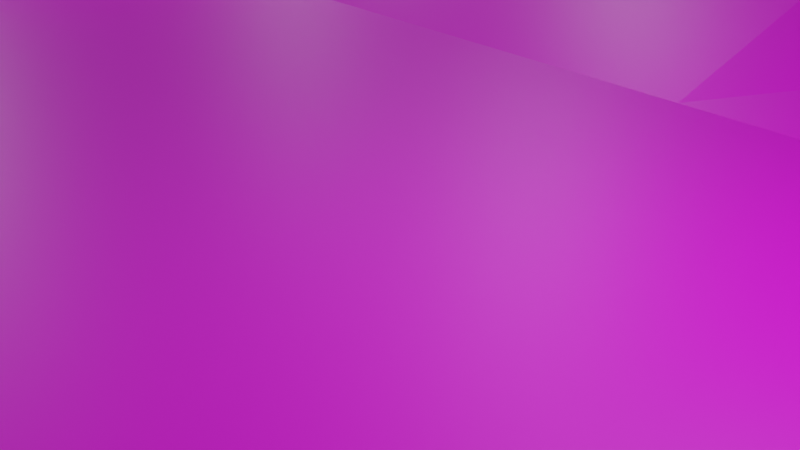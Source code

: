 # Source: tanah_bawah.blend  (saved by Blender 2.93.20; exported with 4.5.12 LTS)
import bpy
from mathutils import Matrix  # noqa: F401  (used for matrix-valued properties, if any)

bpy.ops.wm.read_factory_settings(use_empty=True)
scene = bpy.context.scene
scene.name = 'Scene'

# ---- collections
col_collection = bpy.data.collections.new('Collection'); scene.collection.children.link(col_collection)

# ---- images (referenced by path relative to the original .blend; pixels are not part of the script)
import os
ASSET_DIR = os.environ.get("B2B_ASSET_DIR", "")  # directory of the original .blend (textures are referenced by path, not embedded)
HERE = os.path.dirname(os.path.abspath(__file__))  # packed textures are extracted next to this script under _unpacked/

def load_image(name, relpath, width, height, colorspace="sRGB"):
    """Load a texture the original file referenced (path relative to the .blend, or extracted next to this script)."""
    p = next((c for c in (os.path.join(HERE, relpath), os.path.join(ASSET_DIR, relpath)) if relpath and os.path.exists(c)), "")
    if p:
        img = bpy.data.images.load(p, check_existing=True)
        img.name = name
    else:  # same state as the original file: an image datablock whose file is absent (Cycles renders it pink)
        img = bpy.data.images.new(name, width, height)
        img.source = "FILE"
        img.filepath = "//" + (relpath or name)
    img.colorspace_settings.name = colorspace
    return img
img_tanah_jpg = load_image('tanah.jpg', 'tanah.jpg', 1024, 1024, 'sRGB')

# ---- materials (node trees are filled in below, after node groups)
mat_material_006 = bpy.data.materials.new('Material.006')
mat_material_006.use_transparent_shadow = False

# ---- material node trees
mat_material_006.use_nodes = True; mat_material_006.node_tree.nodes.clear()
_N = mat_material_006.node_tree.nodes; _L = mat_material_006.node_tree.links
n0 = _N.new('ShaderNodeBsdfPrincipled'); n0.name = 'Principled BSDF'; n0.location = (10, 300)
n0.distribution = 'GGX'
n0.subsurface_method = 'BURLEY'
n0.inputs[3].default_value = 1.45
n0.inputs[27].default_value = (0.0, 0.0, 0.0, 1.0)
n0.inputs[28].default_value = 1.0
n1 = _N.new('ShaderNodeOutputMaterial'); n1.name = 'Material Output'; n1.location = (300, 300)
n2 = _N.new('ShaderNodeTexImage'); n2.name = 'Image Texture'; n2.location = (-280, 270)
n2.image = img_tanah_jpg
_L.new(n0.outputs[0], n1.inputs[0])
_L.new(n2.outputs[0], n0.inputs[0])
n1.is_active_output = True

# ---- world
world_world = bpy.data.worlds.new('World'); scene.world = world_world
world_world.use_nodes = True; world_world.node_tree.nodes.clear()
_N = world_world.node_tree.nodes; _L = world_world.node_tree.links
n0 = _N.new('ShaderNodeOutputWorld'); n0.name = 'World Output'; n0.location = (300, 300)
n1 = _N.new('ShaderNodeBackground'); n1.name = 'Background'; n1.location = (10, 300)
n1.inputs[0].default_value = (0.05088, 0.05088, 0.05088, 1.0)
_L.new(n1.outputs[0], n0.inputs[0])
n0.is_active_output = True
world_world.color = (0.05088, 0.05088, 0.05088)
world_world.use_sun_shadow = False
world_world.sun_shadow_jitter_overblur = 0.0

# ---- cameras
cam_camera = bpy.data.cameras.new('Camera')
cam_camera.clip_end = 100.0
cam_camera.ortho_scale = 7.314

# ---- lights
light_light = bpy.data.lights.new('Light', 'POINT')
light_light.transmission_factor = 0.0
light_light.energy = 1000.0
light_light.shadow_soft_size = 0.1
light_light.shadow_maximum_resolution = 0.006
light_light.use_absolute_resolution = True
light_light_002 = bpy.data.lights.new('Light.002', 'POINT')
light_light_002.transmission_factor = 0.0
light_light_002.energy = 1000.0
light_light_002.shadow_soft_size = 0.1
light_light_002.shadow_maximum_resolution = 0.006
light_light_002.use_absolute_resolution = True
light_light_003 = bpy.data.lights.new('Light.003', 'POINT')
light_light_003.transmission_factor = 0.0
light_light_003.energy = 1000.0
light_light_003.shadow_soft_size = 0.1
light_light_003.shadow_maximum_resolution = 0.006
light_light_003.use_absolute_resolution = True
light_light_004 = bpy.data.lights.new('Light.004', 'POINT')
light_light_004.transmission_factor = 0.0
light_light_004.energy = 1000.0
light_light_004.shadow_soft_size = 0.1
light_light_004.shadow_maximum_resolution = 0.006
light_light_004.use_absolute_resolution = True
light_light_005 = bpy.data.lights.new('Light.005', 'POINT')
light_light_005.transmission_factor = 0.0
light_light_005.energy = 1000.0
light_light_005.shadow_soft_size = 0.1
light_light_005.shadow_maximum_resolution = 0.006
light_light_005.use_absolute_resolution = True
light_light_006 = bpy.data.lights.new('Light.006', 'POINT')
light_light_006.transmission_factor = 0.0
light_light_006.energy = 1000.0
light_light_006.shadow_soft_size = 0.1
light_light_006.shadow_maximum_resolution = 0.006
light_light_006.use_absolute_resolution = True
light_light_007 = bpy.data.lights.new('Light.007', 'POINT')
light_light_007.transmission_factor = 0.0
light_light_007.energy = 1000.0
light_light_007.shadow_soft_size = 0.1
light_light_007.shadow_maximum_resolution = 0.006
light_light_007.use_absolute_resolution = True
light_light_008 = bpy.data.lights.new('Light.008', 'POINT')
light_light_008.transmission_factor = 0.0
light_light_008.energy = 1000.0
light_light_008.shadow_soft_size = 0.1
light_light_008.shadow_maximum_resolution = 0.006
light_light_008.use_absolute_resolution = True
light_light_009 = bpy.data.lights.new('Light.009', 'POINT')
light_light_009.transmission_factor = 0.0
light_light_009.energy = 1000.0
light_light_009.shadow_soft_size = 0.1
light_light_009.shadow_maximum_resolution = 0.006
light_light_009.use_absolute_resolution = True
light_light_010 = bpy.data.lights.new('Light.010', 'POINT')
light_light_010.transmission_factor = 0.0
light_light_010.energy = 1000.0
light_light_010.shadow_soft_size = 0.1
light_light_010.shadow_maximum_resolution = 0.006
light_light_010.use_absolute_resolution = True

# ---- meshes
me_plane = bpy.data.meshes.new('Plane')
me_plane.from_pydata([(-1.0, 1.138, 5.588), (1.0, 1.138, 2.2), (-1.0, 0.8878, 5.588), (-1.0, 0.6378, 2.2), (-1.0, 0.25, 0.0), (-1.0, 0.0, 0.0), (1.0, 0.0, 0.0), (1.0, 0.25, 0.0), (1.0, 0.6378, 2.2), (1.0, 0.8878, 2.2), (0.75, 1.138, 2.2), (0.5, 1.138, 2.2), (0.25, 1.138, 2.2), (0.0, 1.138, 2.2), (-0.25, 1.138, 2.2), (-0.5, 1.138, 2.2), (-0.75, 1.138, 5.588), (-0.75, 0.0, 0.0), (-0.75, 0.25, 0.0), (-0.75, 0.6378, 2.2), (-0.75, 0.8878, 5.588), (-0.5, 0.0, 0.0), (-0.5, 0.25, 0.0), (-0.5, 0.6378, 3.466), (-0.5, 0.8878, 3.466), (-0.25, 0.0, 0.0), (-0.25, 0.25, 0.0), (-0.25, 0.6378, 3.466), (-0.25, 0.8878, 3.466), (0.0, 0.0, 0.0), (0.0, 0.25, 0.0), (0.0, 0.6378, 2.2), (0.0, 0.8878, 2.2), (0.25, 0.0, 0.0), (0.25, 0.25, 0.0), (0.25, 0.6378, 1.498), (0.25, 0.8878, 2.2), (0.5, 0.0, 0.0), (0.5, 0.25, 0.0), (0.5, 0.6378, 2.2), (0.5, 0.8878, 0.7661), (0.75, 0.0, 0.0), (0.75, 0.25, 0.0), (0.75, 0.6378, 1.871), (0.75, 0.8878, 2.2)], [], [(44, 9, 1, 10), (2, 20, 16, 0), (20, 24, 15, 16), (24, 28, 14, 15), (28, 32, 13, 14), (32, 36, 12, 13), (36, 40, 11, 12), (40, 44, 10, 11), (5, 17, 18, 4), (4, 18, 19, 3), (3, 19, 20, 2), (17, 21, 22, 18), (18, 22, 23, 19), (19, 23, 24, 20), (21, 25, 26, 22), (22, 26, 27, 23), (23, 27, 28, 24), (25, 29, 30, 26), (26, 30, 31, 27), (27, 31, 32, 28), (29, 33, 34, 30), (30, 34, 35, 31), (31, 35, 36, 32), (33, 37, 38, 34), (34, 38, 39, 35), (35, 39, 40, 36), (37, 41, 42, 38), (38, 42, 43, 39), (39, 43, 44, 40), (41, 6, 7, 42), (42, 7, 8, 43), (43, 8, 9, 44)])
_uv = me_plane.uv_layers.new(name='UVMap')
_uv.uv.foreach_set('vector', [0.875, 0.875, 1.0, 0.875, 1.0, 1.0, 0.875, 1.0, 0.0, 0.875, 0.125, 0.875, 0.125, 1.0, 0.0, 1.0, 0.125, 0.875, 0.25, 0.875, 0.25, 1.0, 0.125, 1.0, 0.25, 0.875, 0.375, 0.875, 0.375, 1.0, 0.25, 1.0, 0.375, 0.875, 0.5, 0.875, 0.5, 1.0, 0.375, 1.0, 0.5, 0.875, 0.625, 0.875, 0.625, 1.0, 0.5, 1.0, 0.625, 0.875, 0.75, 0.875, 0.75, 1.0, 0.625, 1.0, 0.75, 0.875, 0.875, 0.875, 0.875, 1.0, 0.75, 1.0, 0.0, 0.5, 0.125, 0.5, 0.125, 0.625, 0.0, 0.625, 0.0, 0.625, 0.125, 0.625, 0.125, 0.75, 0.0, 0.75, 0.0, 0.75, 0.125, 0.75, 0.125, 0.875, 0.0, 0.875, 0.125, 0.5, 0.25, 0.5, 0.25, 0.625, 0.125, 0.625, 0.125, 0.625, 0.25, 0.625, 0.25, 0.75, 0.125, 0.75, 0.125, 0.75, 0.25, 0.75, 0.25, 0.875, 0.125, 0.875, 0.25, 0.5, 0.375, 0.5, 0.375, 0.625, 0.25, 0.625, 0.25, 0.625, 0.375, 0.625, 0.375, 0.75, 0.25, 0.75, 0.25, 0.75, 0.375, 0.75, 0.375, 0.875, 0.25, 0.875, 0.375, 0.5, 0.5, 0.5, 0.5, 0.625, 0.375, 0.625, 0.375, 0.625, 0.5, 0.625, 0.5, 0.75, 0.375, 0.75, 0.375, 0.75, 0.5, 0.75, 0.5, 0.875, 0.375, 0.875, 0.5, 0.5, 0.625, 0.5, 0.625, 0.625, 0.5, 0.625, 0.5, 0.625, 0.625, 0.625, 0.625, 0.75, 0.5, 0.75, 0.5, 0.75, 0.625, 0.75, 0.625, 0.875, 0.5, 0.875, 0.625, 0.5, 0.75, 0.5, 0.75, 0.625, 0.625, 0.625, 0.625, 0.625, 0.75, 0.625, 0.75, 0.75, 0.625, 0.75, 0.625, 0.75, 0.75, 0.75, 0.75, 0.875, 0.625, 0.875, 0.75, 0.5, 0.875, 0.5, 0.875, 0.625, 0.75, 0.625, 0.75, 0.625, 0.875, 0.625, 0.875, 0.75, 0.75, 0.75, 0.75, 0.75, 0.875, 0.75, 0.875, 0.875, 0.75, 0.875, 0.875, 0.5, 1.0, 0.5, 1.0, 0.625, 0.875, 0.625, 0.875, 0.625, 1.0, 0.625, 1.0, 0.75, 0.875, 0.75, 0.875, 0.75, 1.0, 0.75, 1.0, 0.875, 0.875, 0.875])
me_plane.materials.append(mat_material_006)
me_plane.use_remesh_fix_poles = True
me_plane.use_remesh_preserve_attributes = False
me_plane.update()

# ---- objects
ob_light = bpy.data.objects.new('Light', light_light)
ob_camera = bpy.data.objects.new('Camera', cam_camera)
ob_plane = bpy.data.objects.new('Plane', me_plane)
ob_light_001 = bpy.data.objects.new('Light.001', light_light_002)
ob_light_002 = bpy.data.objects.new('Light.002', light_light_003)
ob_light_003 = bpy.data.objects.new('Light.003', light_light_004)
ob_light_004 = bpy.data.objects.new('Light.004', light_light_005)
ob_light_005 = bpy.data.objects.new('Light.005', light_light_006)
ob_light_006 = bpy.data.objects.new('Light.006', light_light_007)
ob_light_007 = bpy.data.objects.new('Light.007', light_light_008)
ob_light_008 = bpy.data.objects.new('Light.008', light_light_009)
ob_light_009 = bpy.data.objects.new('Light.009', light_light_010)

# ---- transforms, parenting, visibility, modifiers, constraints
ob_light.location = (4.076, 1.005, 5.904)
ob_light.rotation_euler = (0.6503, 0.05522, 1.866)
ob_light.lock_rotations_4d = False
ob_light.empty_display_type = 'ARROWS'
ob_light.color = (0.0, 0.0, 0.0, 0.0)
ob_light.lineart.crease_threshold = 0.0
ob_camera.location = (7.359, -6.926, 4.958)
ob_camera.rotation_euler = (1.109, 0.0, 0.8149)
ob_camera.lock_rotations_4d = False
ob_camera.empty_display_type = 'ARROWS'
ob_camera.color = (0.0, 0.0, 0.0, 0.0)
ob_camera.display_type = 'WIRE'
ob_camera.lineart.crease_threshold = 0.0
ob_plane.location = (0.0, 0.0, 0.0)
ob_plane.scale = (32.12, 19.67, 1.0)
_m = ob_plane.modifiers.new('Mirror', 'MIRROR')
_m.use_axis = (False, True, False)
ob_light_001.location = (7.219, -18.13, 8.644)
ob_light_001.rotation_euler = (0.6503, 0.05522, 1.866)
ob_light_001.lock_rotations_4d = False
ob_light_001.empty_display_type = 'ARROWS'
ob_light_001.color = (0.0, 0.0, 0.0, 0.0)
ob_light_001.lineart.crease_threshold = 0.0
ob_light_002.location = (26.89, -13.71, 10.18)
ob_light_002.rotation_euler = (0.6503, 0.05522, 1.866)
ob_light_002.lock_rotations_4d = False
ob_light_002.empty_display_type = 'ARROWS'
ob_light_002.color = (0.0, 0.0, 0.0, 0.0)
ob_light_002.lineart.crease_threshold = 0.0
ob_light_003.location = (21.12, 13.86, 8.513)
ob_light_003.rotation_euler = (0.6503, 0.05522, 1.866)
ob_light_003.lock_rotations_4d = False
ob_light_003.empty_display_type = 'ARROWS'
ob_light_003.color = (0.0, 0.0, 0.0, 0.0)
ob_light_003.lineart.crease_threshold = 0.0
ob_light_004.location = (24.0, -0.4441, 9.592)
ob_light_004.rotation_euler = (0.6503, 0.05522, 1.866)
ob_light_004.lock_rotations_4d = False
ob_light_004.empty_display_type = 'ARROWS'
ob_light_004.color = (0.0, 0.0, 0.0, 0.0)
ob_light_004.lineart.crease_threshold = 0.0
ob_light_005.location = (-19.81, 2.193, 7.216)
ob_light_005.rotation_euler = (0.6503, 0.05522, 1.866)
ob_light_005.lock_rotations_4d = False
ob_light_005.empty_display_type = 'ARROWS'
ob_light_005.color = (0.0, 0.0, 0.0, 0.0)
ob_light_005.lineart.crease_threshold = 0.0
ob_light_006.location = (-8.757, 12.84, 9.258)
ob_light_006.rotation_euler = (0.6503, 0.05522, 1.866)
ob_light_006.lock_rotations_4d = False
ob_light_006.empty_display_type = 'ARROWS'
ob_light_006.color = (0.0, 0.0, 0.0, 0.0)
ob_light_006.lineart.crease_threshold = 0.0
ob_light_007.location = (-13.55, -14.17, 9.385)
ob_light_007.rotation_euler = (0.6503, 0.05522, 1.866)
ob_light_007.lock_rotations_4d = False
ob_light_007.empty_display_type = 'ARROWS'
ob_light_007.color = (0.0, 0.0, 0.0, 0.0)
ob_light_007.lineart.crease_threshold = 0.0
ob_light_008.location = (-26.94, 19.63, 10.15)
ob_light_008.rotation_euler = (0.6503, 0.05522, 1.866)
ob_light_008.lock_rotations_4d = False
ob_light_008.empty_display_type = 'ARROWS'
ob_light_008.color = (0.0, 0.0, 0.0, 0.0)
ob_light_008.lineart.crease_threshold = 0.0
ob_light_009.location = (-30.26, -20.74, 13.51)
ob_light_009.rotation_euler = (0.6503, 0.05522, 1.866)
ob_light_009.lock_rotations_4d = False
ob_light_009.empty_display_type = 'ARROWS'
ob_light_009.color = (0.0, 0.0, 0.0, 0.0)
ob_light_009.lineart.crease_threshold = 0.0

# ---- collection membership
col_collection.objects.link(ob_light)
col_collection.objects.link(ob_camera)
col_collection.objects.link(ob_plane)
col_collection.objects.link(ob_light_001)
col_collection.objects.link(ob_light_002)
col_collection.objects.link(ob_light_003)
col_collection.objects.link(ob_light_004)
col_collection.objects.link(ob_light_005)
col_collection.objects.link(ob_light_006)
col_collection.objects.link(ob_light_007)
col_collection.objects.link(ob_light_008)
col_collection.objects.link(ob_light_009)

# ---- scene / render settings (as saved in the file)
scene.camera = ob_camera
scene.frame_start = 1; scene.frame_end = 250; scene.frame_set(1)
scene.render.engine = 'BLENDER_EEVEE_NEXT'
scene.cycles.use_denoising = False
scene.cycles.samples = 128
scene.cycles.sampling_pattern = 'TABULATED_SOBOL'
scene.cycles.use_adaptive_sampling = False
scene.cycles.use_light_tree = False
scene.view_settings.view_transform = 'Filmic'
bpy.context.view_layer.update()
